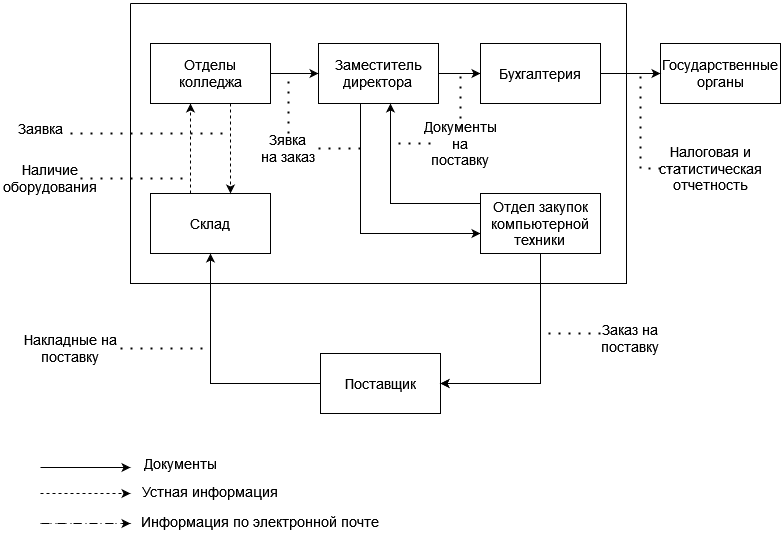

The diagram above was exported from draw.io. Its source (the exported page's mxGraphModel, read from the mxfile embedded in the PNG):
<mxGraphModel dx="1434" dy="711" grid="1" gridSize="10" guides="1" tooltips="1" connect="1" arrows="1" fold="1" page="1" pageScale="1" pageWidth="827" pageHeight="1169" math="0" shadow="0">
  <root>
    <mxCell id="0" />
    <mxCell id="1" parent="0" />
    <mxCell id="LY6iIROEEimHZ9ucPm2g-1" value="" style="swimlane;startSize=0;" parent="1" vertex="1">
      <mxGeometry x="210" y="110" width="496" height="280" as="geometry">
        <mxRectangle x="310" y="290" width="50" height="40" as="alternateBounds" />
      </mxGeometry>
    </mxCell>
    <mxCell id="LY6iIROEEimHZ9ucPm2g-6" style="edgeStyle=orthogonalEdgeStyle;rounded=0;orthogonalLoop=1;jettySize=auto;html=1;fontSize=14;" parent="LY6iIROEEimHZ9ucPm2g-1" source="LY6iIROEEimHZ9ucPm2g-2" target="LY6iIROEEimHZ9ucPm2g-3" edge="1">
      <mxGeometry relative="1" as="geometry">
        <Array as="points">
          <mxPoint x="230" y="230" />
        </Array>
      </mxGeometry>
    </mxCell>
    <mxCell id="LY6iIROEEimHZ9ucPm2g-9" style="edgeStyle=orthogonalEdgeStyle;rounded=0;orthogonalLoop=1;jettySize=auto;html=1;fontSize=14;" parent="LY6iIROEEimHZ9ucPm2g-1" source="LY6iIROEEimHZ9ucPm2g-2" target="LY6iIROEEimHZ9ucPm2g-7" edge="1">
      <mxGeometry relative="1" as="geometry" />
    </mxCell>
    <mxCell id="LY6iIROEEimHZ9ucPm2g-2" value="&lt;div&gt;Заместитель&lt;/div&gt;&lt;div&gt;директора&lt;br&gt;&lt;/div&gt;" style="rounded=0;whiteSpace=wrap;html=1;fontSize=14;" parent="LY6iIROEEimHZ9ucPm2g-1" vertex="1">
      <mxGeometry x="188" y="40" width="120" height="60" as="geometry" />
    </mxCell>
    <mxCell id="LY6iIROEEimHZ9ucPm2g-17" style="edgeStyle=orthogonalEdgeStyle;rounded=0;orthogonalLoop=1;jettySize=auto;html=1;fontSize=14;" parent="LY6iIROEEimHZ9ucPm2g-1" source="LY6iIROEEimHZ9ucPm2g-3" target="LY6iIROEEimHZ9ucPm2g-2" edge="1">
      <mxGeometry relative="1" as="geometry">
        <Array as="points">
          <mxPoint x="260" y="200" />
        </Array>
      </mxGeometry>
    </mxCell>
    <mxCell id="LY6iIROEEimHZ9ucPm2g-3" value="&lt;div&gt;Отдел закупок&lt;/div&gt;&lt;div&gt;компьютерной техники&lt;br&gt;&lt;/div&gt;" style="rounded=0;whiteSpace=wrap;html=1;fontSize=14;" parent="LY6iIROEEimHZ9ucPm2g-1" vertex="1">
      <mxGeometry x="350" y="190" width="120" height="60" as="geometry" />
    </mxCell>
    <mxCell id="LY6iIROEEimHZ9ucPm2g-7" value="Бухгалтерия" style="rounded=0;whiteSpace=wrap;html=1;fontSize=14;" parent="LY6iIROEEimHZ9ucPm2g-1" vertex="1">
      <mxGeometry x="350" y="40" width="120" height="60" as="geometry" />
    </mxCell>
    <mxCell id="LY6iIROEEimHZ9ucPm2g-16" style="edgeStyle=orthogonalEdgeStyle;rounded=0;orthogonalLoop=1;jettySize=auto;html=1;fontSize=14;dashed=1;" parent="LY6iIROEEimHZ9ucPm2g-1" source="LY6iIROEEimHZ9ucPm2g-13" target="LY6iIROEEimHZ9ucPm2g-15" edge="1">
      <mxGeometry relative="1" as="geometry">
        <Array as="points">
          <mxPoint x="60" y="160" />
          <mxPoint x="60" y="160" />
        </Array>
      </mxGeometry>
    </mxCell>
    <mxCell id="LY6iIROEEimHZ9ucPm2g-13" value="Склад" style="rounded=0;whiteSpace=wrap;html=1;fontSize=14;" parent="LY6iIROEEimHZ9ucPm2g-1" vertex="1">
      <mxGeometry x="20" y="190" width="120" height="60" as="geometry" />
    </mxCell>
    <mxCell id="LY6iIROEEimHZ9ucPm2g-18" style="edgeStyle=orthogonalEdgeStyle;rounded=0;orthogonalLoop=1;jettySize=auto;html=1;fontSize=14;" parent="LY6iIROEEimHZ9ucPm2g-1" source="LY6iIROEEimHZ9ucPm2g-15" target="LY6iIROEEimHZ9ucPm2g-2" edge="1">
      <mxGeometry relative="1" as="geometry" />
    </mxCell>
    <mxCell id="LY6iIROEEimHZ9ucPm2g-44" style="edgeStyle=orthogonalEdgeStyle;rounded=0;orthogonalLoop=1;jettySize=auto;html=1;shadow=0;strokeColor=default;strokeWidth=1;fontSize=14;endArrow=classic;endFill=1;dashed=1;" parent="LY6iIROEEimHZ9ucPm2g-1" source="LY6iIROEEimHZ9ucPm2g-15" target="LY6iIROEEimHZ9ucPm2g-13" edge="1">
      <mxGeometry relative="1" as="geometry">
        <Array as="points">
          <mxPoint x="100" y="160" />
          <mxPoint x="100" y="160" />
        </Array>
      </mxGeometry>
    </mxCell>
    <mxCell id="LY6iIROEEimHZ9ucPm2g-15" value="Отделы колледжа" style="rounded=0;whiteSpace=wrap;html=1;fontSize=14;" parent="LY6iIROEEimHZ9ucPm2g-1" vertex="1">
      <mxGeometry x="20" y="40" width="120" height="60" as="geometry" />
    </mxCell>
    <mxCell id="LY6iIROEEimHZ9ucPm2g-25" style="edgeStyle=orthogonalEdgeStyle;rounded=0;orthogonalLoop=1;jettySize=auto;html=1;dashed=1;fontSize=14;endArrow=none;endFill=0;strokeWidth=2;dashPattern=1 4;" parent="LY6iIROEEimHZ9ucPm2g-1" source="LY6iIROEEimHZ9ucPm2g-24" edge="1">
      <mxGeometry relative="1" as="geometry">
        <mxPoint x="260" y="140" as="targetPoint" />
      </mxGeometry>
    </mxCell>
    <mxCell id="LY6iIROEEimHZ9ucPm2g-26" style="edgeStyle=orthogonalEdgeStyle;rounded=0;orthogonalLoop=1;jettySize=auto;html=1;dashed=1;fontSize=14;endArrow=none;endFill=0;dashPattern=1 4;strokeWidth=2;" parent="LY6iIROEEimHZ9ucPm2g-1" source="LY6iIROEEimHZ9ucPm2g-24" edge="1">
      <mxGeometry relative="1" as="geometry">
        <mxPoint x="330" y="70" as="targetPoint" />
      </mxGeometry>
    </mxCell>
    <mxCell id="LY6iIROEEimHZ9ucPm2g-24" value="Документы на поставку" style="text;html=1;strokeColor=none;fillColor=none;align=center;verticalAlign=middle;whiteSpace=wrap;rounded=0;fontSize=14;" parent="LY6iIROEEimHZ9ucPm2g-1" vertex="1">
      <mxGeometry x="300" y="125" width="60" height="30" as="geometry" />
    </mxCell>
    <mxCell id="LY6iIROEEimHZ9ucPm2g-31" style="edgeStyle=orthogonalEdgeStyle;rounded=0;orthogonalLoop=1;jettySize=auto;html=1;dashed=1;fontSize=14;endArrow=none;endFill=0;dashPattern=1 4;strokeWidth=2;" parent="LY6iIROEEimHZ9ucPm2g-1" source="LY6iIROEEimHZ9ucPm2g-30" edge="1">
      <mxGeometry relative="1" as="geometry">
        <mxPoint x="100" y="130" as="targetPoint" />
        <Array as="points">
          <mxPoint x="10" y="130" />
          <mxPoint x="10" y="130" />
        </Array>
      </mxGeometry>
    </mxCell>
    <mxCell id="LY6iIROEEimHZ9ucPm2g-49" style="edgeStyle=orthogonalEdgeStyle;rounded=0;orthogonalLoop=1;jettySize=auto;html=1;shadow=0;dashed=1;dashPattern=1 4;strokeColor=default;strokeWidth=2;fontSize=14;endArrow=none;endFill=0;" parent="LY6iIROEEimHZ9ucPm2g-1" source="LY6iIROEEimHZ9ucPm2g-48" edge="1">
      <mxGeometry relative="1" as="geometry">
        <mxPoint x="158" y="70" as="targetPoint" />
      </mxGeometry>
    </mxCell>
    <mxCell id="LY6iIROEEimHZ9ucPm2g-53" style="edgeStyle=orthogonalEdgeStyle;rounded=0;orthogonalLoop=1;jettySize=auto;html=1;shadow=0;dashed=1;dashPattern=1 4;strokeColor=default;strokeWidth=2;fontSize=14;endArrow=none;endFill=0;" parent="LY6iIROEEimHZ9ucPm2g-1" source="LY6iIROEEimHZ9ucPm2g-48" edge="1">
      <mxGeometry relative="1" as="geometry">
        <mxPoint x="230" y="145" as="targetPoint" />
      </mxGeometry>
    </mxCell>
    <mxCell id="LY6iIROEEimHZ9ucPm2g-48" value="&lt;div&gt;Зявка&lt;/div&gt;&lt;div&gt;на заказ&lt;br&gt;&lt;/div&gt;" style="text;html=1;strokeColor=none;fillColor=none;align=center;verticalAlign=middle;whiteSpace=wrap;rounded=0;fontSize=14;" parent="LY6iIROEEimHZ9ucPm2g-1" vertex="1">
      <mxGeometry x="128" y="130" width="60" height="30" as="geometry" />
    </mxCell>
    <mxCell id="LY6iIROEEimHZ9ucPm2g-14" style="edgeStyle=orthogonalEdgeStyle;rounded=0;orthogonalLoop=1;jettySize=auto;html=1;fontSize=14;" parent="1" source="LY6iIROEEimHZ9ucPm2g-5" target="LY6iIROEEimHZ9ucPm2g-13" edge="1">
      <mxGeometry relative="1" as="geometry">
        <Array as="points">
          <mxPoint x="290" y="490" />
        </Array>
      </mxGeometry>
    </mxCell>
    <mxCell id="LY6iIROEEimHZ9ucPm2g-5" value="Поставщик" style="rounded=0;whiteSpace=wrap;html=1;fontSize=14;" parent="1" vertex="1">
      <mxGeometry x="400" y="460" width="120" height="60" as="geometry" />
    </mxCell>
    <mxCell id="LY6iIROEEimHZ9ucPm2g-10" value="Государственные органы" style="rounded=0;whiteSpace=wrap;html=1;fontSize=14;" parent="1" vertex="1">
      <mxGeometry x="740" y="150" width="120" height="60" as="geometry" />
    </mxCell>
    <mxCell id="LY6iIROEEimHZ9ucPm2g-11" style="edgeStyle=orthogonalEdgeStyle;rounded=0;orthogonalLoop=1;jettySize=auto;html=1;fontSize=14;" parent="1" source="LY6iIROEEimHZ9ucPm2g-7" target="LY6iIROEEimHZ9ucPm2g-10" edge="1">
      <mxGeometry relative="1" as="geometry" />
    </mxCell>
    <mxCell id="LY6iIROEEimHZ9ucPm2g-20" style="edgeStyle=orthogonalEdgeStyle;rounded=0;orthogonalLoop=1;jettySize=auto;html=1;fontSize=14;endArrow=none;endFill=0;dashed=1;dashPattern=1 4;strokeWidth=2;" parent="1" source="LY6iIROEEimHZ9ucPm2g-19" edge="1">
      <mxGeometry relative="1" as="geometry">
        <mxPoint x="620" y="440" as="targetPoint" />
        <Array as="points">
          <mxPoint x="710" y="440" />
        </Array>
      </mxGeometry>
    </mxCell>
    <mxCell id="LY6iIROEEimHZ9ucPm2g-19" value="Заказ на поставку" style="text;html=1;strokeColor=none;fillColor=none;align=center;verticalAlign=middle;whiteSpace=wrap;rounded=0;fontSize=14;" parent="1" vertex="1">
      <mxGeometry x="680" y="430" width="60" height="30" as="geometry" />
    </mxCell>
    <mxCell id="LY6iIROEEimHZ9ucPm2g-28" style="edgeStyle=orthogonalEdgeStyle;rounded=0;orthogonalLoop=1;jettySize=auto;html=1;dashed=1;fontSize=14;endArrow=none;endFill=0;strokeWidth=2;dashPattern=1 4;" parent="1" source="LY6iIROEEimHZ9ucPm2g-27" edge="1">
      <mxGeometry relative="1" as="geometry">
        <mxPoint x="720" y="180" as="targetPoint" />
        <Array as="points">
          <mxPoint x="720" y="275" />
        </Array>
      </mxGeometry>
    </mxCell>
    <mxCell id="LY6iIROEEimHZ9ucPm2g-27" value="Налоговая и статистическая отчетность" style="text;html=1;strokeColor=none;fillColor=none;align=center;verticalAlign=middle;whiteSpace=wrap;rounded=0;fontSize=14;" parent="1" vertex="1">
      <mxGeometry x="760" y="260" width="60" height="30" as="geometry" />
    </mxCell>
    <mxCell id="LY6iIROEEimHZ9ucPm2g-34" style="edgeStyle=orthogonalEdgeStyle;rounded=0;orthogonalLoop=1;jettySize=auto;html=1;entryX=1;entryY=0.5;entryDx=0;entryDy=0;shadow=0;strokeWidth=1;fontSize=14;endArrow=classic;endFill=1;strokeColor=default;snapToPoint=0;fixDash=0;dashed=1;dashPattern=8 8;" parent="1" source="LY6iIROEEimHZ9ucPm2g-3" target="LY6iIROEEimHZ9ucPm2g-5" edge="1">
      <mxGeometry relative="1" as="geometry">
        <Array as="points">
          <mxPoint x="620" y="490" />
        </Array>
      </mxGeometry>
    </mxCell>
    <mxCell id="LY6iIROEEimHZ9ucPm2g-39" style="edgeStyle=orthogonalEdgeStyle;rounded=0;orthogonalLoop=1;jettySize=auto;html=1;shadow=0;strokeColor=default;strokeWidth=1;fontSize=14;endArrow=classic;endFill=1;" parent="1" source="LY6iIROEEimHZ9ucPm2g-3" target="LY6iIROEEimHZ9ucPm2g-5" edge="1">
      <mxGeometry relative="1" as="geometry">
        <Array as="points">
          <mxPoint x="620" y="490" />
        </Array>
      </mxGeometry>
    </mxCell>
    <mxCell id="LY6iIROEEimHZ9ucPm2g-42" style="edgeStyle=orthogonalEdgeStyle;rounded=0;orthogonalLoop=1;jettySize=auto;html=1;shadow=0;dashed=1;dashPattern=1 4;strokeColor=default;strokeWidth=2;fontSize=14;endArrow=none;endFill=0;" parent="1" source="LY6iIROEEimHZ9ucPm2g-41" edge="1">
      <mxGeometry relative="1" as="geometry">
        <mxPoint x="290" y="455" as="targetPoint" />
      </mxGeometry>
    </mxCell>
    <mxCell id="LY6iIROEEimHZ9ucPm2g-41" value="Накладные на поставку" style="text;html=1;strokeColor=none;fillColor=none;align=center;verticalAlign=middle;whiteSpace=wrap;rounded=0;fontSize=14;" parent="1" vertex="1">
      <mxGeometry x="100" y="440" width="100" height="30" as="geometry" />
    </mxCell>
    <mxCell id="LY6iIROEEimHZ9ucPm2g-47" style="edgeStyle=orthogonalEdgeStyle;rounded=0;orthogonalLoop=1;jettySize=auto;html=1;shadow=0;dashed=1;strokeColor=default;strokeWidth=2;fontSize=14;endArrow=none;endFill=0;dashPattern=1 4;" parent="1" source="LY6iIROEEimHZ9ucPm2g-46" edge="1">
      <mxGeometry relative="1" as="geometry">
        <mxPoint x="270" y="285" as="targetPoint" />
      </mxGeometry>
    </mxCell>
    <mxCell id="LY6iIROEEimHZ9ucPm2g-46" value="Наличие оборудования" style="text;html=1;strokeColor=none;fillColor=none;align=center;verticalAlign=middle;whiteSpace=wrap;rounded=0;fontSize=14;" parent="1" vertex="1">
      <mxGeometry x="100" y="270" width="60" height="30" as="geometry" />
    </mxCell>
    <mxCell id="LY6iIROEEimHZ9ucPm2g-30" value="Заявка" style="text;html=1;strokeColor=none;fillColor=none;align=center;verticalAlign=middle;whiteSpace=wrap;rounded=0;fontSize=14;" parent="1" vertex="1">
      <mxGeometry x="90" y="220" width="60" height="30" as="geometry" />
    </mxCell>
    <mxCell id="LY6iIROEEimHZ9ucPm2g-68" value="" style="group" parent="1" vertex="1" connectable="0">
      <mxGeometry x="120" y="550" width="340" height="95" as="geometry" />
    </mxCell>
    <mxCell id="LY6iIROEEimHZ9ucPm2g-59" style="edgeStyle=orthogonalEdgeStyle;rounded=0;orthogonalLoop=1;jettySize=auto;html=1;entryX=0.5;entryY=0;entryDx=0;entryDy=0;shadow=0;strokeColor=default;strokeWidth=1;fontSize=14;endArrow=classic;endFill=1;" parent="LY6iIROEEimHZ9ucPm2g-68" edge="1">
      <mxGeometry relative="1" as="geometry">
        <mxPoint y="24" as="sourcePoint" />
        <mxPoint x="90" y="24" as="targetPoint" />
      </mxGeometry>
    </mxCell>
    <mxCell id="LY6iIROEEimHZ9ucPm2g-61" style="edgeStyle=orthogonalEdgeStyle;rounded=0;orthogonalLoop=1;jettySize=auto;html=1;shadow=0;strokeColor=default;strokeWidth=1;fontSize=14;endArrow=classic;endFill=1;dashed=1;" parent="LY6iIROEEimHZ9ucPm2g-68" edge="1">
      <mxGeometry relative="1" as="geometry">
        <mxPoint y="50" as="sourcePoint" />
        <mxPoint x="90" y="50" as="targetPoint" />
      </mxGeometry>
    </mxCell>
    <mxCell id="LY6iIROEEimHZ9ucPm2g-63" style="edgeStyle=orthogonalEdgeStyle;rounded=0;orthogonalLoop=1;jettySize=auto;html=1;shadow=0;dashed=1;strokeColor=default;strokeWidth=1;fontSize=14;endArrow=classic;endFill=1;dashPattern=8 8;" parent="LY6iIROEEimHZ9ucPm2g-68" edge="1">
      <mxGeometry relative="1" as="geometry">
        <mxPoint x="1" y="80" as="sourcePoint" />
        <mxPoint x="90" y="80" as="targetPoint" />
      </mxGeometry>
    </mxCell>
    <mxCell id="LY6iIROEEimHZ9ucPm2g-64" style="edgeStyle=orthogonalEdgeStyle;rounded=0;orthogonalLoop=1;jettySize=auto;html=1;shadow=0;strokeColor=default;strokeWidth=1;fontSize=14;endArrow=none;endFill=0;dashed=1;dashPattern=1 4;" parent="LY6iIROEEimHZ9ucPm2g-68" edge="1">
      <mxGeometry relative="1" as="geometry">
        <mxPoint y="80" as="sourcePoint" />
        <mxPoint x="90" y="80" as="targetPoint" />
      </mxGeometry>
    </mxCell>
    <mxCell id="LY6iIROEEimHZ9ucPm2g-65" value="Документы" style="text;html=1;strokeColor=none;fillColor=none;align=center;verticalAlign=middle;whiteSpace=wrap;rounded=0;fontSize=14;" parent="LY6iIROEEimHZ9ucPm2g-68" vertex="1">
      <mxGeometry x="110" width="60" height="40" as="geometry" />
    </mxCell>
    <mxCell id="LY6iIROEEimHZ9ucPm2g-66" value="Устная информация" style="text;html=1;strokeColor=none;fillColor=none;align=center;verticalAlign=middle;whiteSpace=wrap;rounded=0;fontSize=14;" parent="LY6iIROEEimHZ9ucPm2g-68" vertex="1">
      <mxGeometry x="100" y="30" width="140" height="35" as="geometry" />
    </mxCell>
    <mxCell id="LY6iIROEEimHZ9ucPm2g-67" value="Информация по электронной почте" style="text;html=1;strokeColor=none;fillColor=none;align=center;verticalAlign=middle;whiteSpace=wrap;rounded=0;fontSize=14;" parent="LY6iIROEEimHZ9ucPm2g-68" vertex="1">
      <mxGeometry x="100" y="60" width="240" height="35" as="geometry" />
    </mxCell>
  </root>
</mxGraphModel>